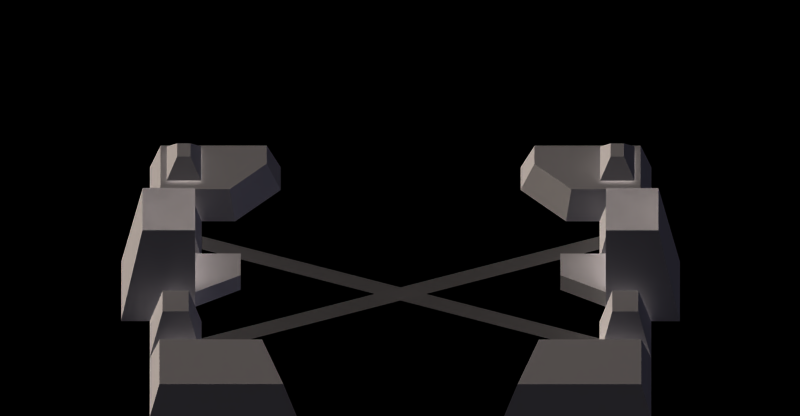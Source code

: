 # Source: sluice.blend  (saved by Blender 2.49.2; exported with 4.5.12 LTS)
import bpy
from mathutils import Matrix  # noqa: F401  (used for matrix-valued properties, if any)

bpy.ops.wm.read_factory_settings(use_empty=True)
scene = bpy.context.scene
scene.name = '1'

# ---- collections
col_collection_1 = bpy.data.collections.new('Collection 1'); scene.collection.children.link(col_collection_1)
col_collection_13 = bpy.data.collections.new('Collection 13'); scene.collection.children.link(col_collection_13)
col_collection_15 = bpy.data.collections.new('Collection 15'); scene.collection.children.link(col_collection_15)

# ---- materials (node trees are filled in below, after node groups)
mat_darkmetal = bpy.data.materials.new('DarkMetal')
mat_darkmetal.alpha_threshold = 0.0
mat_darkmetal.preview_render_type = 'FLAT'
mat_darkmetal.diffuse_color = (0.3963, 0.3963, 0.3963, 1.0)
mat_darkmetal.roughness = 0.5
mat_darkmetal.specular_intensity = 0.4732
mat_darkmetal.line_color = (0.0, 0.0, 0.0, 1.0)
mat_metal = bpy.data.materials.new('Metal')
mat_metal.alpha_threshold = 0.0
mat_metal.preview_render_type = 'FLAT'
mat_metal.diffuse_color = (0.7, 0.7, 0.7, 1.0)
mat_metal.roughness = 0.5
mat_metal.specular_intensity = 0.8758
mat_metal.line_color = (0.0, 0.0, 0.0, 1.0)

# ---- material node trees

# ---- cameras
cam_camera_001 = bpy.data.cameras.new('Camera.001')
cam_camera_001.type = 'ORTHO'
cam_camera_001.passepartout_alpha = 0.2
cam_camera_001.clip_end = 100.0
cam_camera_001.lens = 35.0
cam_camera_001.ortho_scale = 27.79
cam_camera_001.display_size = 7.494
cam_camera_001.show_passepartout = False
cam_camera_001.show_safe_areas = True
cam_camera_001.dof.focus_distance = 0.0
cam_camera_001.dof.aperture_fstop = 128.0
cam_camera = bpy.data.cameras.new('Camera')
cam_camera.type = 'ORTHO'
cam_camera.passepartout_alpha = 0.2
cam_camera.clip_end = 100.0
cam_camera.lens = 35.0
cam_camera.ortho_scale = 25.64
cam_camera.display_size = 7.494
cam_camera.show_passepartout = False
cam_camera.show_safe_areas = True
cam_camera.dof.focus_distance = 0.0
cam_camera.dof.aperture_fstop = 128.0

# ---- lights
light_lamp_001 = bpy.data.lights.new('Lamp.001', 'SUN')
light_lamp_001.color = (0.8131, 0.7898, 1.0)
light_lamp_001.transmission_factor = 0.0
light_lamp_001.use_shadow = False
light_lamp_001.angle = 1.571
light_lamp_001.energy = 0.8
light_lamp_001.shadow_buffer_clip_start = 0.5
light_lamp_001.shadow_soft_size = 1.0
light_lamp_001.shadow_cascade_max_distance = 1000.0
light_lamp_001.cycles.use_multiple_importance_sampling = False
light_lamp = bpy.data.lights.new('Lamp', 'SUN')
light_lamp.color = (1.0, 0.9299, 0.8832)
light_lamp.transmission_factor = 0.0
light_lamp.use_shadow = False
light_lamp.angle = 1.571
light_lamp.energy = 3.343
light_lamp.shadow_buffer_clip_start = 0.5
light_lamp.shadow_soft_size = 1.0
light_lamp.shadow_cascade_max_distance = 1000.0
light_lamp.cycles.use_multiple_importance_sampling = False

# ---- meshes
me_base_none_002 = bpy.data.meshes.new('base_None.002')
me_base_none_002.from_pydata([(-43.56, 1.25, 13.95), (-45.0, 1.25, 13.75), (-45.0, 1.25, -12.5), (43.56, 1.25, 13.95), (-43.56, 1.25, -12.64), (-46.42, 11.21, -25.44), (43.56, 1.25, -12.64), (-35.0, 4.0, 6.0), (-35.0, 7.75, 6.0), (-35.0, 7.75, -3.5), (35.0, 4.0, 6.0), (35.0, 7.75, 6.0), (35.0, 7.75, -3.5), (-43.51, 0.625, -24.78), (43.5, 0.625, 20.05), (43.5, 0.625, 25.86), (-43.55, 0.625, -18.81), (-43.5, 0.625, 20.05), (43.51, 0.625, -24.78), (43.55, 0.625, -18.81), (-43.5, 0.625, 25.86), (45.0, 1.25, 13.75), (45.0, 3.421, 9.762)], [(2, 1), (8, 7), (8, 9), (12, 11), (10, 11)], [(16, 14, 13), (16, 15, 14), (20, 18, 17), (20, 19, 18)])
_uv = me_base_none_002.uv_layers.new(name='UVTex')
_uv.uv.foreach_set('vector', [0.0, 0.0, 0.0, 0.0, 0.0, 0.0, 0.0, 0.0, 0.0, 0.0, 0.0, 0.0, 0.0, 0.0, 0.0, 0.0, 0.0, 0.0, 0.0, 0.0, 0.0, 0.0, 0.0, 0.0])
me_base_none_002.materials.append(mat_darkmetal)
me_base_none_002.use_remesh_preserve_volume = False
me_base_none_002.use_remesh_preserve_attributes = False
me_base_none_002.use_mirror_vertex_groups = False
me_base_none_002.update()
me_platform2_none = bpy.data.meshes.new('platform2_None')
me_platform2_none.from_pydata([(54.38, 9.195, 6.69), (56.5, 3.5, 9.75), (56.5, 3.5, -8.75), (54.38, 9.195, -5.52), (45.0, 3.5, -8.75), (46.79, 9.195, -5.52), (46.79, 9.195, 6.69), (45.0, 3.5, 9.75), (49.0, 13.75, 2.25), (49.0, 9.25, 2.25), (49.0, 9.25, 5.75), (49.0, 13.75, 5.75), (53.0, 9.25, 2.25), (53.0, 13.75, 2.25), (53.0, 9.25, 5.75), (53.0, 13.75, 5.75)], [], [(0, 1, 2), (0, 2, 3), (3, 2, 4), (3, 4, 5), (6, 0, 5), (5, 0, 3), (6, 7, 1), (1, 0, 6), (5, 4, 7), (5, 7, 6), (8, 9, 10), (8, 10, 11), (12, 9, 8), (12, 8, 13), (14, 15, 11), (14, 11, 10), (13, 15, 14), (13, 14, 12)])
_uv = me_platform2_none.uv_layers.new(name='UVTex')
_uv.uv.foreach_set('vector', [0.0, 0.0, 0.0, 0.0, 0.0, 0.0, 0.0, 0.0, 0.0, 0.0, 0.0, 0.0, 0.0, 0.0, 0.0, 0.0, 0.0, 0.0, 0.0, 0.0, 0.0, 0.0, 0.0, 0.0, 0.0, 0.0, 0.0, 0.0, 0.0, 0.0, 0.0, 0.0, 0.0, 0.0, 0.0, 0.0, 0.0, 0.0, 0.0, 0.0, 0.0, 0.0, 0.0, 0.0, 0.0, 0.0, 0.0, 0.0, 0.0, 0.0, 0.0, 0.0, 0.0, 0.0, 0.0, 0.0, 0.0, 0.0, 0.0, 0.0, 0.0, 0.0, 0.0, 0.0, 0.0, 0.0, 0.0, 0.0, 0.0, 0.0, 0.0, 0.0, 0.0, 0.0, 0.0, 0.0, 0.0, 0.0, 0.0, 0.0, 0.0, 0.0, 0.0, 0.0, 0.0, 0.0, 0.0, 0.0, 0.0, 0.0, 0.0, 0.0, 0.0, 0.0, 0.0, 0.0, 0.0, 0.0, 0.0, 0.0, 0.0, 0.0, 0.0, 0.0, 0.0, 0.0, 0.0, 0.0])
me_platform2_none.use_remesh_preserve_volume = False
me_platform2_none.use_remesh_preserve_attributes = False
me_platform2_none.use_mirror_vertex_groups = False
me_platform2_none.update()
me_platform1_none = bpy.data.meshes.new('platform1_None')
me_platform1_none.from_pydata([(-52.5, 13.75, -5.0), (-52.5, 9.25, -5.0), (-52.5, 9.25, -1.5), (-52.5, 13.75, -1.5), (-48.5, 9.25, -5.0), (-48.5, 13.75, -5.0), (-48.5, 9.25, -1.5), (-48.5, 13.75, -1.5), (-54.38, 9.195, -5.52), (-56.5, 3.5, -8.75), (-56.5, 3.5, 9.75), (-54.38, 9.195, 6.69), (-46.79, 9.195, -5.52), (-45.0, 3.5, -8.75), (-46.79, 9.195, 6.69), (-45.0, 3.5, 9.75)], [], [(0, 1, 2), (0, 2, 3), (1, 0, 4), (4, 0, 5), (6, 7, 3), (6, 3, 2), (5, 7, 6), (5, 6, 4), (8, 9, 10), (8, 10, 11), (12, 13, 9), (12, 9, 8), (14, 12, 8), (14, 8, 11), (11, 10, 15), (11, 15, 14), (14, 15, 13), (14, 13, 12)])
_uv = me_platform1_none.uv_layers.new(name='UVTex')
_uv.uv.foreach_set('vector', [0.0, 0.0, 0.0, 0.0, 0.0, 0.0, 0.0, 0.0, 0.0, 0.0, 0.0, 0.0, 0.0, 0.0, 0.0, 0.0, 0.0, 0.0, 0.0, 0.0, 0.0, 0.0, 0.0, 0.0, 0.0, 0.0, 0.0, 0.0, 0.0, 0.0, 0.0, 0.0, 0.0, 0.0, 0.0, 0.0, 0.0, 0.0, 0.0, 0.0, 0.0, 0.0, 0.0, 0.0, 0.0, 0.0, 0.0, 0.0, 0.0, 0.0, 0.0, 0.0, 0.0, 0.0, 0.0, 0.0, 0.0, 0.0, 0.0, 0.0, 0.0, 0.0, 0.0, 0.0, 0.0, 0.0, 0.0, 0.0, 0.0, 0.0, 0.0, 0.0, 0.0, 0.0, 0.0, 0.0, 0.0, 0.0, 0.0, 0.0, 0.0, 0.0, 0.0, 0.0, 0.0, 0.0, 0.0, 0.0, 0.0, 0.0, 0.0, 0.0, 0.0, 0.0, 0.0, 0.0, 0.0, 0.0, 0.0, 0.0, 0.0, 0.0, 0.0, 0.0, 0.0, 0.0, 0.0, 0.0])
me_platform1_none.use_remesh_preserve_volume = False
me_platform1_none.use_remesh_preserve_attributes = False
me_platform1_none.use_mirror_vertex_groups = False
me_platform1_none.update()
me_nano2_none = bpy.data.meshes.new('nano2_None')
me_nano2_none.from_pydata([(53.7, 15.24, 5.918), (53.04, 18.16, 5.918), (52.75, 17.52, 8.464), (53.11, 15.26, 9.304), (49.01, 18.16, 5.918), (49.29, 17.52, 8.464), (48.93, 15.26, 9.304), (48.34, 15.24, 5.918), (52.47, 15.19, -8.49), (51.98, 16.46, -8.49), (53.02, 18.83, 5.918), (54.38, 15.19, 5.918), (49.57, 15.19, -8.49), (50.06, 16.46, -8.49), (49.03, 18.83, 5.918), (47.67, 15.19, 5.918)], [], [(0, 1, 2), (0, 2, 3), (2, 1, 4), (2, 4, 5), (5, 6, 3), (5, 3, 2), (7, 6, 5), (7, 5, 4), (8, 9, 10), (8, 10, 11), (9, 8, 12), (9, 12, 13), (10, 9, 13), (10, 13, 14), (14, 15, 11), (14, 11, 10), (12, 15, 14), (12, 14, 13)])
_uv = me_nano2_none.uv_layers.new(name='UVTex')
_uv.uv.foreach_set('vector', [0.0, 0.0, 0.0, 0.0, 0.0, 0.0, 0.0, 0.0, 0.0, 0.0, 0.0, 0.0, 0.0, 0.0, 0.0, 0.0, 0.0, 0.0, 0.0, 0.0, 0.0, 0.0, 0.0, 0.0, 0.0, 0.0, 0.0, 0.0, 0.0, 0.0, 0.0, 0.0, 0.0, 0.0, 0.0, 0.0, 0.0, 0.0, 0.0, 0.0, 0.0, 0.0, 0.0, 0.0, 0.0, 0.0, 0.0, 0.0, 0.0, 0.0, 0.0, 0.0, 0.0, 0.0, 0.0, 0.0, 0.0, 0.0, 0.0, 0.0, 0.0, 0.0, 0.0, 0.0, 0.0, 0.0, 0.0, 0.0, 0.0, 0.0, 0.0, 0.0, 0.0, 0.0, 0.0, 0.0, 0.0, 0.0, 0.0, 0.0, 0.0, 0.0, 0.0, 0.0, 0.0, 0.0, 0.0, 0.0, 0.0, 0.0, 0.0, 0.0, 0.0, 0.0, 0.0, 0.0, 0.0, 0.0, 0.0, 0.0, 0.0, 0.0, 0.0, 0.0, 0.0, 0.0, 0.0, 0.0])
me_nano2_none.use_remesh_preserve_volume = False
me_nano2_none.use_remesh_preserve_attributes = False
me_nano2_none.use_mirror_vertex_groups = False
me_nano2_none.update()
me_nano1_none = bpy.data.meshes.new('nano1_None')
me_nano1_none.from_pydata([(-47.8, 15.24, -5.168), (-48.39, 15.26, -8.554), (-48.75, 17.52, -7.714), (-48.46, 18.16, -5.168), (-52.21, 17.52, -7.714), (-52.49, 18.16, -5.168), (-52.57, 15.26, -8.554), (-53.16, 15.24, -5.168), (-49.03, 15.19, 9.24), (-47.12, 15.19, -5.168), (-48.48, 18.83, -5.168), (-49.52, 16.46, 9.24), (-51.44, 16.46, 9.24), (-51.93, 15.19, 9.24), (-52.47, 18.83, -5.168), (-53.83, 15.19, -5.168)], [], [(0, 1, 2), (0, 2, 3), (4, 5, 3), (4, 3, 2), (2, 1, 6), (2, 6, 4), (7, 5, 4), (7, 4, 6), (8, 9, 10), (8, 10, 11), (12, 13, 8), (12, 8, 11), (14, 12, 11), (14, 11, 10), (10, 9, 15), (10, 15, 14), (13, 12, 14), (13, 14, 15)])
_uv = me_nano1_none.uv_layers.new(name='UVTex')
_uv.uv.foreach_set('vector', [0.0, 0.0, 0.0, 0.0, 0.0, 0.0, 0.0, 0.0, 0.0, 0.0, 0.0, 0.0, 0.0, 0.0, 0.0, 0.0, 0.0, 0.0, 0.0, 0.0, 0.0, 0.0, 0.0, 0.0, 0.0, 0.0, 0.0, 0.0, 0.0, 0.0, 0.0, 0.0, 0.0, 0.0, 0.0, 0.0, 0.0, 0.0, 0.0, 0.0, 0.0, 0.0, 0.0, 0.0, 0.0, 0.0, 0.0, 0.0, 0.0, 0.0, 0.0, 0.0, 0.0, 0.0, 0.0, 0.0, 0.0, 0.0, 0.0, 0.0, 0.0, 0.0, 0.0, 0.0, 0.0, 0.0, 0.0, 0.0, 0.0, 0.0, 0.0, 0.0, 0.0, 0.0, 0.0, 0.0, 0.0, 0.0, 0.0, 0.0, 0.0, 0.0, 0.0, 0.0, 0.0, 0.0, 0.0, 0.0, 0.0, 0.0, 0.0, 0.0, 0.0, 0.0, 0.0, 0.0, 0.0, 0.0, 0.0, 0.0, 0.0, 0.0, 0.0, 0.0, 0.0, 0.0, 0.0, 0.0])
me_nano1_none.use_remesh_preserve_volume = False
me_nano1_none.use_remesh_preserve_attributes = False
me_nano1_none.use_mirror_vertex_groups = False
me_nano1_none.update()
me_door2_none = bpy.data.meshes.new('door2_None')
me_door2_none.from_pydata([(45.0, 22.17, -8.875), (45.0, 22.17, 9.762), (56.54, 22.17, 9.762), (56.54, 22.17, -8.875)], [], [(0, 1, 2), (0, 2, 3), (1, 0, 3), (1, 3, 2)])
_uv = me_door2_none.uv_layers.new(name='UVTex')
_uv.uv.foreach_set('vector', [0.0, 0.0, 0.0, 0.0, 0.0, 0.0, 0.0, 0.0, 0.0, 0.0, 0.0, 0.0, 0.0, 0.0, 0.0, 0.0, 0.0, 0.0, 0.0, 0.0, 0.0, 0.0, 0.0, 0.0])
me_door2_none.materials.append(mat_metal)
me_door2_none.use_remesh_preserve_volume = False
me_door2_none.use_remesh_preserve_attributes = False
me_door2_none.use_mirror_vertex_groups = False
me_door2_none.update()
me_door1_none = bpy.data.meshes.new('door1_None')
me_door1_none.from_pydata([(-45.0, 22.17, 9.762), (-45.0, 22.17, -8.875), (-56.54, 22.17, -8.875), (-56.54, 22.17, 9.762)], [], [(0, 1, 2), (0, 2, 3), (1, 0, 3), (1, 3, 2)])
_uv = me_door1_none.uv_layers.new(name='UVTex')
_uv.uv.foreach_set('vector', [0.0, 0.0, 0.0, 0.0, 0.0, 0.0, 0.0, 0.0, 0.0, 0.0, 0.0, 0.0, 0.0, 0.0, 0.0, 0.0, 0.0, 0.0, 0.0, 0.0, 0.0, 0.0, 0.0, 0.0])
me_door1_none.materials.append(mat_metal)
me_door1_none.use_remesh_preserve_volume = False
me_door1_none.use_remesh_preserve_attributes = False
me_door1_none.use_mirror_vertex_groups = False
me_door1_none.update()
me_base_none = bpy.data.meshes.new('base_None')
me_base_none.from_pydata([(37.44, 8.037, 33.62), (29.34, 8.037, 44.76), (29.34, 8.037, 52.86), (-29.34, 8.037, 52.86), (-29.34, 8.037, 44.76), (-37.44, 8.037, 33.62), (45.0, 3.421, -8.875), (45.0, 22.17, -8.875), (45.0, 22.17, 9.762), (45.0, 3.421, 9.762), (56.54, 3.421, -8.875), (56.54, 22.17, -8.875), (56.54, 3.421, 9.762), (56.54, 22.17, 9.762), (61.25, 1.25, -12.5), (61.25, 1.25, 13.75), (45.0, 1.25, -12.5), (45.0, 1.25, 13.75), (-45.0, 3.421, 9.762), (-45.0, 22.17, 9.762), (-45.0, 22.17, -8.875), (-45.0, 3.421, -8.875), (-56.54, 22.17, -8.875), (-56.54, 3.421, -8.875), (-56.54, 22.17, 9.762), (-56.54, 3.421, 9.762), (51.25, 8.75, 36.25), (48.96, 12.25, 40.67), (48.96, 12.25, 46.52), (51.25, 8.75, 51.25), (43.75, 8.75, 36.25), (46.04, 12.25, 40.67), (46.04, 12.25, 46.52), (43.75, 8.75, 51.25), (-51.25, 8.75, 51.25), (-48.96, 12.25, 46.52), (-48.96, 12.25, 40.67), (-51.25, 8.75, 36.25), (-46.04, 12.25, 40.67), (-43.75, 8.75, 36.25), (-46.04, 12.25, 46.52), (-43.75, 8.75, 51.25), (35.0, 4.0, -3.5), (35.0, 7.75, -3.5), (45.0, 7.75, -11.0), (45.0, 4.0, -11.0), (35.0, 7.75, 6.0), (45.0, 7.75, 6.0), (35.0, 4.0, 6.0), (45.0, 4.0, 6.0), (-35.0, 4.0, -3.5), (-45.0, 4.0, -11.0), (-45.0, 7.75, -11.0), (-35.0, 7.75, -3.5), (-45.0, 7.75, 6.0), (-35.0, 7.75, 6.0), (-45.0, 4.0, 6.0), (-35.0, 4.0, 6.0), (30.31, 8.062, -32.19), (28.75, 1.25, -28.75), (55.0, 1.25, -28.75), (52.81, 8.062, -32.19), (55.0, 1.25, -55.0), (52.81, 8.062, -51.88), (22.5, 1.25, -55.0), (25.62, 8.062, -51.88), (43.56, 1.25, -28.71), (46.42, 11.21, -25.44), (52.13, 11.21, -25.44), (54.99, 1.25, -28.71), (54.99, 1.25, -12.64), (52.13, 11.21, -16.28), (46.42, 11.21, -16.28), (43.56, 1.25, -12.64), (-54.99, 1.25, -28.71), (-52.13, 11.21, -25.44), (-46.42, 11.21, -25.44), (-43.56, 1.25, -28.71), (-43.56, 1.25, -12.64), (-46.42, 11.21, -16.28), (-52.13, 11.21, -16.28), (-54.99, 1.25, -12.64), (54.99, 1.25, 31.23), (52.13, 11.21, 27.71), (46.42, 11.21, 27.71), (43.56, 1.25, 31.23), (43.56, 1.25, 13.95), (46.42, 11.21, 17.86), (52.13, 11.21, 17.86), (54.99, 1.25, 13.95), (-52.81, 8.062, -32.19), (-55.0, 1.25, -28.75), (-28.75, 1.25, -28.75), (-30.31, 8.062, -32.19), (-52.81, 8.062, -51.88), (-55.0, 1.25, -55.0), (-25.62, 8.062, -51.88), (-22.5, 1.25, -55.0), (52.62, 8.037, 52.86), (55.0, 1.25, 55.0), (55.0, 1.25, 31.25), (52.62, 8.037, 33.62), (26.25, 1.25, 55.0), (26.25, 1.25, 45.0), (36.25, 1.25, 31.25), (-52.62, 8.037, 33.62), (-55.0, 1.25, 31.25), (-55.0, 1.25, 55.0), (-52.62, 8.037, 52.86), (-26.25, 1.25, 55.0), (-26.25, 1.25, 45.0), (-36.25, 1.25, 31.25), (-61.25, 1.25, -12.5), (-61.25, 1.25, 13.75), (-45.0, 1.25, -12.5), (-45.0, 1.25, 13.75), (-43.56, 1.25, 31.23), (-46.42, 11.21, 27.71), (-52.13, 11.21, 27.71), (-54.99, 1.25, 31.23), (-54.99, 1.25, 13.95), (-52.13, 11.21, 17.86), (-46.42, 11.21, 17.86), (-43.56, 1.25, 13.95)], [], [(0, 1, 2), (3, 4, 5), (6, 7, 8), (6, 8, 9), (10, 11, 7), (10, 7, 6), (12, 13, 11), (12, 11, 10), (9, 8, 13), (9, 13, 12), (14, 11, 13), (14, 13, 15), (11, 14, 16), (11, 16, 7), (8, 17, 15), (8, 15, 13), (17, 8, 7), (17, 7, 16), (18, 19, 20), (18, 20, 21), (21, 20, 22), (21, 22, 23), (23, 22, 24), (23, 24, 25), (25, 24, 19), (25, 19, 18), (26, 27, 28), (26, 28, 29), (30, 31, 27), (30, 27, 26), (31, 32, 28), (31, 28, 27), (29, 28, 32), (29, 32, 33), (33, 32, 31), (33, 31, 30), (34, 35, 36), (34, 36, 37), (37, 36, 38), (37, 38, 39), (38, 36, 35), (38, 35, 40), (41, 40, 35), (41, 35, 34), (39, 38, 40), (39, 40, 41), (42, 43, 44), (42, 44, 45), (43, 46, 47), (43, 47, 44), (46, 48, 49), (46, 49, 47), (42, 48, 46), (42, 46, 43), (50, 51, 52), (50, 52, 53), (53, 52, 54), (53, 54, 55), (55, 54, 56), (55, 56, 57), (50, 53, 55), (50, 55, 57), (58, 59, 60), (58, 60, 61), (61, 60, 62), (61, 62, 63), (64, 65, 63), (64, 63, 62), (59, 58, 65), (59, 65, 64), (58, 61, 63), (58, 63, 65), (66, 67, 68), (66, 68, 69), (70, 71, 72), (70, 72, 73), (67, 66, 73), (67, 73, 72), (69, 68, 71), (69, 71, 70), (68, 67, 72), (68, 72, 71), (74, 75, 76), (74, 76, 77), (78, 79, 80), (78, 80, 81), (77, 76, 79), (77, 79, 78), (75, 74, 81), (75, 81, 80), (75, 80, 79), (75, 79, 76), (82, 83, 84), (82, 84, 85), (86, 87, 88), (86, 88, 89), (87, 86, 85), (87, 85, 84), (89, 88, 83), (89, 83, 82), (83, 88, 87), (83, 87, 84), (90, 91, 92), (90, 92, 93), (94, 95, 91), (94, 91, 90), (95, 94, 96), (95, 96, 97), (93, 92, 97), (93, 97, 96), (93, 96, 94), (93, 94, 90), (98, 99, 100), (98, 100, 101), (2, 102, 99), (2, 99, 98), (102, 2, 1), (102, 1, 103), (0, 104, 103), (0, 103, 1), (104, 0, 101), (104, 101, 100), (0, 2, 98), (0, 98, 101), (105, 106, 107), (105, 107, 108), (108, 107, 109), (108, 109, 3), (3, 109, 110), (3, 110, 4), (4, 110, 111), (4, 111, 5), (106, 105, 5), (106, 5, 111), (5, 105, 108), (5, 108, 3), (22, 112, 113), (22, 113, 24), (20, 114, 112), (20, 112, 22), (115, 19, 24), (115, 24, 113), (114, 20, 19), (114, 19, 115), (116, 117, 118), (116, 118, 119), (120, 121, 122), (120, 122, 123), (123, 122, 117), (123, 117, 116), (121, 120, 119), (121, 119, 118), (118, 117, 122), (118, 122, 121)])
_uv = me_base_none.uv_layers.new(name='UVTex')
_uv.uv.foreach_set('vector', [0.0, 0.0, 0.0, 0.0, 0.0, 0.0, 0.0, 0.0, 0.0, 0.0, 0.0, 0.0, 0.0, 0.0, 0.0, 0.0, 0.0, 0.0, 0.0, 0.0, 0.0, 0.0, 0.0, 0.0, 0.0, 0.0, 0.0, 0.0, 0.0, 0.0, 0.0, 0.0, 0.0, 0.0, 0.0, 0.0, 0.0, 0.0, 0.0, 0.0, 0.0, 0.0, 0.0, 0.0, 0.0, 0.0, 0.0, 0.0, 0.0, 0.0, 0.0, 0.0, 0.0, 0.0, 0.0, 0.0, 0.0, 0.0, 0.0, 0.0, 0.0, 0.0, 0.0, 0.0, 0.0, 0.0, 0.0, 0.0, 0.0, 0.0, 0.0, 0.0, 0.0, 0.0, 0.0, 0.0, 0.0, 0.0, 0.0, 0.0, 0.0, 0.0, 0.0, 0.0, 0.0, 0.0, 0.0, 0.0, 0.0, 0.0, 0.0, 0.0, 0.0, 0.0, 0.0, 0.0, 0.0, 0.0, 0.0, 0.0, 0.0, 0.0, 0.0, 0.0, 0.0, 0.0, 0.0, 0.0, 0.0, 0.0, 0.0, 0.0, 0.0, 0.0, 0.0, 0.0, 0.0, 0.0, 0.0, 0.0, 0.0, 0.0, 0.0, 0.0, 0.0, 0.0, 0.0, 0.0, 0.0, 0.0, 0.0, 0.0, 0.0, 0.0, 0.0, 0.0, 0.0, 0.0, 0.0, 0.0, 0.0, 0.0, 0.0, 0.0, 0.0, 0.0, 0.0, 0.0, 0.0, 0.0, 0.0, 0.0, 0.0, 0.0, 0.0, 0.0, 0.0, 0.0, 0.0, 0.0, 0.0, 0.0, 0.0, 0.0, 0.0, 0.0, 0.0, 0.0, 0.0, 0.0, 0.0, 0.0, 0.0, 0.0, 0.0, 0.0, 0.0, 0.0, 0.0, 0.0, 0.0, 0.0, 0.0, 0.0, 0.0, 0.0, 0.0, 0.0, 0.0, 0.0, 0.0, 0.0, 0.0, 0.0, 0.0, 0.0, 0.0, 0.0, 0.0, 0.0, 0.0, 0.0, 0.0, 0.0, 0.0, 0.0, 0.0, 0.0, 0.0, 0.0, 0.0, 0.0, 0.0, 0.0, 0.0, 0.0, 0.0, 0.0, 0.0, 0.0, 0.0, 0.0, 0.0, 0.0, 0.0, 0.0, 0.0, 0.0, 0.0, 0.0, 0.0, 0.0, 0.0, 0.0, 0.0, 0.0, 0.0, 0.0, 0.0, 0.0, 0.0, 0.0, 0.0, 0.0, 0.0, 0.0, 0.0, 0.0, 0.0, 0.0, 0.0, 0.0, 0.0, 0.0, 0.0, 0.0, 0.0, 0.0, 0.0, 0.0, 0.0, 0.0, 0.0, 0.0, 0.0, 0.0, 0.0, 0.0, 0.0, 0.0, 0.0, 0.0, 0.0, 0.0, 0.0, 0.0, 0.0, 0.0, 0.0, 0.0, 0.0, 0.0, 0.0, 0.0, 0.0, 0.0, 0.0, 0.0, 0.0, 0.0, 0.0, 0.0, 0.0, 0.0, 0.0, 0.0, 0.0, 0.0, 0.0, 0.0, 0.0, 0.0, 0.0, 0.0, 0.0, 0.0, 0.0, 0.0, 0.0, 0.0, 0.0, 0.0, 0.0, 0.0, 0.0, 0.0, 0.0, 0.0, 0.0, 0.0, 0.0, 0.0, 0.0, 0.0, 0.0, 0.0, 0.0, 0.0, 0.0, 0.0, 0.0, 0.0, 0.0, 0.0, 0.0, 0.0, 0.0, 0.0, 0.0, 0.0, 0.0, 0.0, 0.0, 0.0, 0.0, 0.0, 0.0, 0.0, 0.0, 0.0, 0.0, 0.0, 0.0, 0.0, 0.0, 0.0, 0.0, 0.0, 0.0, 0.0, 0.0, 0.0, 0.0, 0.0, 0.0, 0.0, 0.0, 0.0, 0.0, 0.0, 0.0, 0.0, 0.0, 0.0, 0.0, 0.0, 0.0, 0.0, 0.0, 0.0, 0.0, 0.0, 0.0, 0.0, 0.0, 0.0, 0.0, 0.0, 0.0, 0.0, 0.0, 0.0, 0.0, 0.0, 0.0, 0.0, 0.0, 0.0, 0.0, 0.0, 0.0, 0.0, 0.0, 0.0, 0.0, 0.0, 0.0, 0.0, 0.0, 0.0, 0.0, 0.0, 0.0, 0.0, 0.0, 0.0, 0.0, 0.0, 0.0, 0.0, 0.0, 0.0, 0.0, 0.0, 0.0, 0.0, 0.0, 0.0, 0.0, 0.0, 0.0, 0.0, 0.0, 0.0, 0.0, 0.0, 0.0, 0.0, 0.0, 0.0, 0.0, 0.0, 0.0, 0.0, 0.0, 0.0, 0.0, 0.0, 0.0, 0.0, 0.0, 0.0, 0.0, 0.0, 0.0, 0.0, 0.0, 0.0, 0.0, 0.0, 0.0, 0.0, 0.0, 0.0, 0.0, 0.0, 0.0, 0.0, 0.0, 0.0, 0.0, 0.0, 0.0, 0.0, 0.0, 0.0, 0.0, 0.0, 0.0, 0.0, 0.0, 0.0, 0.0, 0.0, 0.0, 0.0, 0.0, 0.0, 0.0, 0.0, 0.0, 0.0, 0.0, 0.0, 0.0, 0.0, 0.0, 0.0, 0.0, 0.0, 0.0, 0.0, 0.0, 0.0, 0.0, 0.0, 0.0, 0.0, 0.0, 0.0, 0.0, 0.0, 0.0, 0.0, 0.0, 0.0, 0.0, 0.0, 0.0, 0.0, 0.0, 0.0, 0.0, 0.0, 0.0, 0.0, 0.0, 0.0, 0.0, 0.0, 0.0, 0.0, 0.0, 0.0, 0.0, 0.0, 0.0, 0.0, 0.0, 0.0, 0.0, 0.0, 0.0, 0.0, 0.0, 0.0, 0.0, 0.0, 0.0, 0.0, 0.0, 0.0, 0.0, 0.0, 0.0, 0.0, 0.0, 0.0, 0.0, 0.0, 0.0, 0.0, 0.0, 0.0, 0.0, 0.0, 0.0, 0.0, 0.0, 0.0, 0.0, 0.0, 0.0, 0.0, 0.0, 0.0, 0.0, 0.0, 0.0, 0.0, 0.0, 0.0, 0.0, 0.0, 0.0, 0.0, 0.0, 0.0, 0.0, 0.0, 0.0, 0.0, 0.0, 0.0, 0.0, 0.0, 0.0, 0.0, 0.0, 0.0, 0.0, 0.0, 0.0, 0.0, 0.0, 0.0, 0.0, 0.0, 0.0, 0.0, 0.0, 0.0, 0.0, 0.0, 0.0, 0.0, 0.0, 0.0, 0.0, 0.0, 0.0, 0.0, 0.0, 0.0, 0.0, 0.0, 0.0, 0.0, 0.0, 0.0, 0.0, 0.0, 0.0, 0.0, 0.0, 0.0, 0.0, 0.0, 0.0, 0.0, 0.0, 0.0, 0.0, 0.0, 0.0, 0.0, 0.0, 0.0, 0.0, 0.0, 0.0, 0.0, 0.0, 0.0, 0.0, 0.0, 0.0, 0.0, 0.0, 0.0, 0.0, 0.0, 0.0, 0.0, 0.0, 0.0, 0.0, 0.0, 0.0, 0.0, 0.0, 0.0, 0.0, 0.0, 0.0, 0.0, 0.0, 0.0, 0.0, 0.0, 0.0, 0.0, 0.0, 0.0, 0.0, 0.0, 0.0, 0.0, 0.0, 0.0, 0.0, 0.0, 0.0, 0.0, 0.0, 0.0, 0.0, 0.0, 0.0, 0.0, 0.0, 0.0, 0.0, 0.0, 0.0, 0.0, 0.0, 0.0, 0.0, 0.0, 0.0, 0.0, 0.0, 0.0, 0.0, 0.0, 0.0, 0.0, 0.0, 0.0, 0.0, 0.0, 0.0, 0.0, 0.0, 0.0, 0.0, 0.0, 0.0, 0.0, 0.0, 0.0, 0.0, 0.0, 0.0, 0.0, 0.0, 0.0, 0.0, 0.0, 0.0, 0.0, 0.0, 0.0, 0.0, 0.0, 0.0, 0.0, 0.0, 0.0, 0.0, 0.0, 0.0, 0.0, 0.0, 0.0, 0.0, 0.0, 0.0, 0.0, 0.0, 0.0, 0.0, 0.0, 0.0, 0.0, 0.0, 0.0, 0.0, 0.0, 0.0, 0.0, 0.0, 0.0, 0.0, 0.0, 0.0, 0.0, 0.0, 0.0, 0.0, 0.0, 0.0, 0.0, 0.0, 0.0, 0.0, 0.0, 0.0, 0.0, 0.0, 0.0, 0.0, 0.0, 0.0, 0.0, 0.0, 0.0, 0.0, 0.0, 0.0, 0.0, 0.0, 0.0, 0.0, 0.0, 0.0, 0.0, 0.0, 0.0, 0.0, 0.0, 0.0, 0.0, 0.0, 0.0, 0.0, 0.0, 0.0, 0.0, 0.0, 0.0, 0.0, 0.0, 0.0, 0.0, 0.0, 0.0, 0.0, 0.0, 0.0, 0.0, 0.0, 0.0, 0.0, 0.0, 0.0, 0.0, 0.0, 0.0, 0.0, 0.0, 0.0, 0.0, 0.0, 0.0, 0.0, 0.0, 0.0, 0.0, 0.0, 0.0, 0.0, 0.0, 0.0, 0.0, 0.0, 0.0, 0.0, 0.0, 0.0, 0.0, 0.0, 0.0, 0.0, 0.0, 0.0, 0.0, 0.0, 0.0, 0.0, 0.0, 0.0, 0.0, 0.0, 0.0, 0.0, 0.0, 0.0, 0.0, 0.0, 0.0, 0.0, 0.0, 0.0, 0.0, 0.0, 0.0, 0.0, 0.0, 0.0, 0.0, 0.0, 0.0, 0.0, 0.0, 0.0, 0.0, 0.0, 0.0, 0.0, 0.0, 0.0, 0.0, 0.0, 0.0, 0.0, 0.0, 0.0, 0.0, 0.0, 0.0, 0.0, 0.0, 0.0, 0.0, 0.0, 0.0, 0.0, 0.0, 0.0, 0.0, 0.0, 0.0])
me_base_none.materials.append(mat_metal)
me_base_none.use_remesh_preserve_volume = False
me_base_none.use_remesh_preserve_attributes = False
me_base_none.use_mirror_vertex_groups = False
me_base_none.update()

# ---- objects
ob_base_none_001 = bpy.data.objects.new('base_None.001', me_base_none_002)
ob_platform2_none = bpy.data.objects.new('platform2_None', me_platform2_none)
ob_platform1_none = bpy.data.objects.new('platform1_None', me_platform1_none)
ob_nano2_none = bpy.data.objects.new('nano2_None', me_nano2_none)
ob_nano1_none = bpy.data.objects.new('nano1_None', me_nano1_none)
ob_door2_none = bpy.data.objects.new('door2_None', me_door2_none)
ob_door1_none = bpy.data.objects.new('door1_None', me_door1_none)
ob_base_none = bpy.data.objects.new('base_None', me_base_none)
ob_lamp_001 = bpy.data.objects.new('Lamp.001', light_lamp_001)
ob_lamp = bpy.data.objects.new('Lamp', light_lamp)
ob_tactic = bpy.data.objects.new('tactic', cam_camera_001)
ob_strategy = bpy.data.objects.new('strategy', cam_camera)

# ---- transforms, parenting, visibility, modifiers, constraints
ob_base_none_001.location = (0.0, 0.0, 0.0)
ob_base_none_001.rotation_euler = (1.571, 7.43e-09, 7.442e-09)
ob_base_none_001.scale = (0.1585, 0.1585, 0.1585)
ob_base_none_001.lock_rotations_4d = False
ob_base_none_001.empty_display_type = 'ARROWS'
ob_base_none_001.lineart.crease_threshold = 0.0
ob_platform2_none.location = (0.0, 0.0, 0.0)
ob_platform2_none.rotation_euler = (1.571, 7.43e-09, 7.442e-09)
ob_platform2_none.scale = (0.1585, 0.1585, 0.1585)
ob_platform2_none.lock_rotations_4d = False
ob_platform2_none.empty_display_type = 'ARROWS'
ob_platform2_none.lineart.crease_threshold = 0.0
ob_platform1_none.location = (0.0, 0.0, 0.0)
ob_platform1_none.rotation_euler = (1.571, 7.43e-09, 7.442e-09)
ob_platform1_none.scale = (0.1585, 0.1585, 0.1585)
ob_platform1_none.lock_rotations_4d = False
ob_platform1_none.empty_display_type = 'ARROWS'
ob_platform1_none.lineart.crease_threshold = 0.0
ob_nano2_none.location = (0.0, 0.0, 0.0)
ob_nano2_none.rotation_euler = (1.571, 7.43e-09, 7.442e-09)
ob_nano2_none.scale = (0.1585, 0.1585, 0.1585)
ob_nano2_none.lock_rotations_4d = False
ob_nano2_none.empty_display_type = 'ARROWS'
ob_nano2_none.lineart.crease_threshold = 0.0
ob_nano1_none.location = (0.0, 0.0, 0.0)
ob_nano1_none.rotation_euler = (1.571, 7.43e-09, 7.442e-09)
ob_nano1_none.scale = (0.1585, 0.1585, 0.1585)
ob_nano1_none.lock_rotations_4d = False
ob_nano1_none.empty_display_type = 'ARROWS'
ob_nano1_none.lineart.crease_threshold = 0.0
ob_door2_none.location = (0.0, 0.0, 0.0)
ob_door2_none.rotation_euler = (1.571, 7.43e-09, 7.442e-09)
ob_door2_none.scale = (0.1585, 0.1585, 0.1585)
ob_door2_none.lock_rotations_4d = False
ob_door2_none.empty_display_type = 'ARROWS'
ob_door2_none.lineart.crease_threshold = 0.0
ob_door1_none.location = (0.0, 0.0, 0.0)
ob_door1_none.rotation_euler = (1.571, 7.43e-09, 7.442e-09)
ob_door1_none.scale = (0.1585, 0.1585, 0.1585)
ob_door1_none.lock_rotations_4d = False
ob_door1_none.empty_display_type = 'ARROWS'
ob_door1_none.lineart.crease_threshold = 0.0
ob_base_none.location = (0.0, 0.0, 0.0)
ob_base_none.rotation_euler = (1.571, 7.43e-09, 7.442e-09)
ob_base_none.scale = (0.1585, 0.1585, 0.1585)
ob_base_none.lock_rotations_4d = False
ob_base_none.empty_display_type = 'ARROWS'
ob_base_none.lineart.crease_threshold = 0.0
ob_lamp_001.location = (-50.88, 23.29, 7.839)
ob_lamp_001.rotation_euler = (1.493, 0.7723, -2.125)
ob_lamp_001.scale = (12.25, 12.25, 12.25)
ob_lamp_001.lock_rotations_4d = False
ob_lamp_001.empty_display_type = 'ARROWS'
ob_lamp_001.color = (0.0, 0.0, 0.0, 1.0)
ob_lamp_001.lineart.crease_threshold = 0.0
ob_lamp.location = (50.79, -30.12, 24.55)
ob_lamp.rotation_euler = (1.079, 0.7722, 0.7355)
ob_lamp.scale = (12.25, 12.25, 12.25)
ob_lamp.lock_rotations_4d = False
ob_lamp.empty_display_type = 'ARROWS'
ob_lamp.color = (0.0, 0.0, 0.0, 1.0)
ob_lamp.lineart.crease_threshold = 0.0
ob_tactic.location = (0.0, 45.1, 29.65)
ob_tactic.rotation_euler = (1.047, 0.0, 3.142)
ob_tactic.lock_rotations_4d = False
ob_tactic.empty_display_type = 'ARROWS'
ob_tactic.color = (0.0, 0.0, 0.0, 0.0)
ob_tactic.display_type = 'WIRE'
ob_tactic.lineart.crease_threshold = 0.0
ob_strategy.location = (0.0, 0.0, 89.0)
ob_strategy.rotation_euler = (3.576e-07, 0.0, 3.142)
ob_strategy.lock_rotations_4d = False
ob_strategy.empty_display_type = 'ARROWS'
ob_strategy.color = (0.0, 0.0, 0.0, 0.0)
ob_strategy.display_type = 'WIRE'
ob_strategy.lineart.crease_threshold = 0.0

# ---- collection membership
col_collection_1.objects.link(ob_base_none_001)
col_collection_1.objects.link(ob_platform2_none)
col_collection_1.objects.link(ob_platform1_none)
col_collection_1.objects.link(ob_nano2_none)
col_collection_1.objects.link(ob_nano1_none)
col_collection_1.objects.link(ob_door2_none)
col_collection_1.objects.link(ob_door1_none)
col_collection_1.objects.link(ob_base_none)
col_collection_13.objects.link(ob_lamp_001)
col_collection_13.objects.link(ob_lamp)
col_collection_15.objects.link(ob_tactic)
col_collection_15.objects.link(ob_strategy)

# ---- scene / render settings (as saved in the file)
scene.camera = ob_tactic
scene.frame_start = 1; scene.frame_end = 250; scene.frame_set(1)
scene.render.engine = 'BLENDER_EEVEE_NEXT'
scene.render.image_settings.color_mode = 'RGB'
scene.render.image_settings.quality = 95
scene.render.image_settings.compression = 95
scene.render.resolution_x = 770
scene.render.resolution_y = 400
scene.render.fps = 25
scene.render.dither_intensity = 0.0
scene.render.use_compositing = False
scene.render.use_sequencer = False
scene.render.use_file_extension = False
scene.render.bake_margin = 2
scene.render.bake_bias = 0.0
scene.render.use_stamp_time = False
scene.render.use_stamp_date = False
scene.render.use_stamp_frame = False
scene.render.use_stamp_camera = False
scene.render.use_stamp_scene = False
scene.render.use_stamp_filename = False
scene.render.use_stamp_render_time = False
scene.render.stamp_font_size = 0
scene.cycles.use_denoising = False
scene.cycles.samples = 10
scene.cycles.sampling_pattern = 'TABULATED_SOBOL'
scene.cycles.light_sampling_threshold = 0.0
scene.cycles.use_adaptive_sampling = False
scene.cycles.use_light_tree = False
scene.cycles.blur_glossy = 0.0
scene.cycles.volume_bounces = 1
scene.cycles.pixel_filter_type = 'GAUSSIAN'
scene.cycles.sample_clamp_indirect = 0.0
scene.view_settings.view_transform = 'Raw'
bpy.context.view_layer.update()
